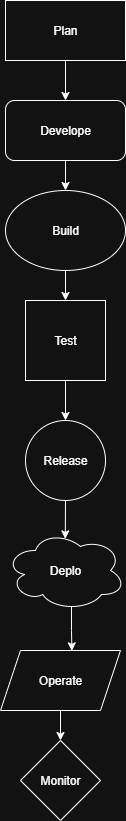

The diagram above was exported from draw.io. Its source (the exported page's mxGraphModel, read from the mxfile embedded in the PNG):
<mxGraphModel dx="834" dy="450" grid="1" gridSize="10" guides="1" tooltips="1" connect="1" arrows="1" fold="1" page="1" pageScale="1" pageWidth="850" pageHeight="1100" math="0" shadow="0">
  <root>
    <mxCell id="0" />
    <mxCell id="1" parent="0" />
    <mxCell id="KkW3RiKnYnlmpr05k2rU-15" style="edgeStyle=orthogonalEdgeStyle;rounded=0;orthogonalLoop=1;jettySize=auto;html=1;exitX=0.5;exitY=1;exitDx=0;exitDy=0;entryX=0.5;entryY=0;entryDx=0;entryDy=0;" edge="1" parent="1" source="KkW3RiKnYnlmpr05k2rU-1" target="KkW3RiKnYnlmpr05k2rU-5">
      <mxGeometry relative="1" as="geometry" />
    </mxCell>
    <mxCell id="KkW3RiKnYnlmpr05k2rU-1" value="Plan" style="rounded=0;whiteSpace=wrap;html=1;" vertex="1" parent="1">
      <mxGeometry x="370" y="60" width="120" height="60" as="geometry" />
    </mxCell>
    <mxCell id="KkW3RiKnYnlmpr05k2rU-16" style="edgeStyle=orthogonalEdgeStyle;rounded=0;orthogonalLoop=1;jettySize=auto;html=1;exitX=0.5;exitY=1;exitDx=0;exitDy=0;entryX=0.5;entryY=0;entryDx=0;entryDy=0;" edge="1" parent="1" source="KkW3RiKnYnlmpr05k2rU-5" target="KkW3RiKnYnlmpr05k2rU-6">
      <mxGeometry relative="1" as="geometry" />
    </mxCell>
    <mxCell id="KkW3RiKnYnlmpr05k2rU-5" value="Develope" style="rounded=1;whiteSpace=wrap;html=1;" vertex="1" parent="1">
      <mxGeometry x="370" y="160" width="120" height="60" as="geometry" />
    </mxCell>
    <mxCell id="KkW3RiKnYnlmpr05k2rU-17" style="edgeStyle=orthogonalEdgeStyle;rounded=0;orthogonalLoop=1;jettySize=auto;html=1;exitX=0.5;exitY=1;exitDx=0;exitDy=0;entryX=0.5;entryY=0;entryDx=0;entryDy=0;" edge="1" parent="1" source="KkW3RiKnYnlmpr05k2rU-6" target="KkW3RiKnYnlmpr05k2rU-9">
      <mxGeometry relative="1" as="geometry" />
    </mxCell>
    <mxCell id="KkW3RiKnYnlmpr05k2rU-6" value="Build" style="ellipse;whiteSpace=wrap;html=1;" vertex="1" parent="1">
      <mxGeometry x="370" y="250" width="120" height="80" as="geometry" />
    </mxCell>
    <mxCell id="KkW3RiKnYnlmpr05k2rU-18" style="edgeStyle=orthogonalEdgeStyle;rounded=0;orthogonalLoop=1;jettySize=auto;html=1;exitX=0.5;exitY=1;exitDx=0;exitDy=0;entryX=0.5;entryY=0;entryDx=0;entryDy=0;" edge="1" parent="1" source="KkW3RiKnYnlmpr05k2rU-9" target="KkW3RiKnYnlmpr05k2rU-10">
      <mxGeometry relative="1" as="geometry" />
    </mxCell>
    <mxCell id="KkW3RiKnYnlmpr05k2rU-9" value="Test" style="whiteSpace=wrap;html=1;aspect=fixed;" vertex="1" parent="1">
      <mxGeometry x="390" y="360" width="80" height="80" as="geometry" />
    </mxCell>
    <mxCell id="KkW3RiKnYnlmpr05k2rU-10" value="Release" style="ellipse;whiteSpace=wrap;html=1;aspect=fixed;" vertex="1" parent="1">
      <mxGeometry x="390" y="480" width="80" height="80" as="geometry" />
    </mxCell>
    <mxCell id="KkW3RiKnYnlmpr05k2rU-12" value="Deplo" style="ellipse;shape=cloud;whiteSpace=wrap;html=1;" vertex="1" parent="1">
      <mxGeometry x="370" y="590" width="120" height="80" as="geometry" />
    </mxCell>
    <mxCell id="KkW3RiKnYnlmpr05k2rU-26" style="edgeStyle=orthogonalEdgeStyle;rounded=0;orthogonalLoop=1;jettySize=auto;html=1;exitX=0.5;exitY=1;exitDx=0;exitDy=0;entryX=0.5;entryY=0;entryDx=0;entryDy=0;" edge="1" parent="1" source="KkW3RiKnYnlmpr05k2rU-13" target="KkW3RiKnYnlmpr05k2rU-14">
      <mxGeometry relative="1" as="geometry" />
    </mxCell>
    <mxCell id="KkW3RiKnYnlmpr05k2rU-13" value="Operate" style="shape=parallelogram;perimeter=parallelogramPerimeter;whiteSpace=wrap;html=1;fixedSize=1;" vertex="1" parent="1">
      <mxGeometry x="365" y="710" width="120" height="60" as="geometry" />
    </mxCell>
    <mxCell id="KkW3RiKnYnlmpr05k2rU-14" value="Monitor" style="rhombus;whiteSpace=wrap;html=1;" vertex="1" parent="1">
      <mxGeometry x="385" y="800" width="80" height="80" as="geometry" />
    </mxCell>
    <mxCell id="KkW3RiKnYnlmpr05k2rU-24" style="edgeStyle=orthogonalEdgeStyle;rounded=0;orthogonalLoop=1;jettySize=auto;html=1;exitX=0.5;exitY=1;exitDx=0;exitDy=0;entryX=0.498;entryY=0.105;entryDx=0;entryDy=0;entryPerimeter=0;" edge="1" parent="1" source="KkW3RiKnYnlmpr05k2rU-10" target="KkW3RiKnYnlmpr05k2rU-12">
      <mxGeometry relative="1" as="geometry" />
    </mxCell>
    <mxCell id="KkW3RiKnYnlmpr05k2rU-27" style="edgeStyle=orthogonalEdgeStyle;rounded=0;orthogonalLoop=1;jettySize=auto;html=1;exitX=0.55;exitY=0.95;exitDx=0;exitDy=0;exitPerimeter=0;entryX=0.595;entryY=0.006;entryDx=0;entryDy=0;entryPerimeter=0;" edge="1" parent="1" source="KkW3RiKnYnlmpr05k2rU-12" target="KkW3RiKnYnlmpr05k2rU-13">
      <mxGeometry relative="1" as="geometry">
        <mxPoint x="436" y="698" as="targetPoint" />
      </mxGeometry>
    </mxCell>
  </root>
</mxGraphModel>